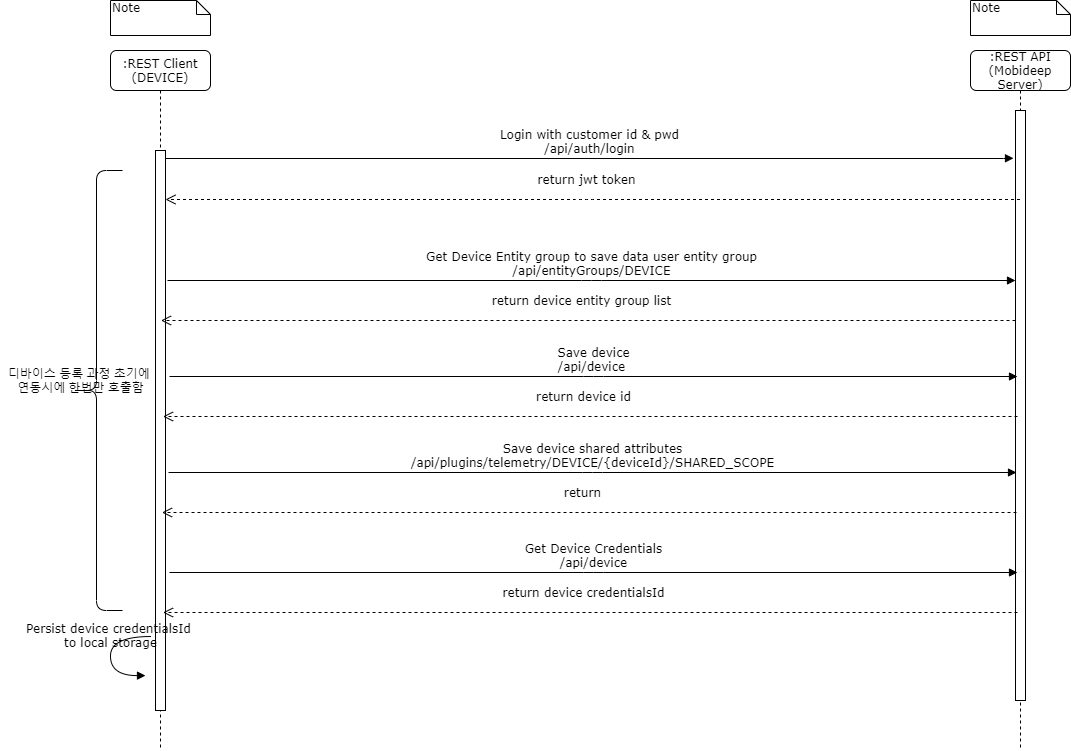

The diagram above was exported from draw.io. Its source (the exported page's mxGraphModel, read from the mxfile embedded in the PNG):
<mxGraphModel dx="2249" dy="737" grid="1" gridSize="10" guides="1" tooltips="1" connect="1" arrows="1" fold="1" page="1" pageScale="1" pageWidth="827" pageHeight="1169" math="0" shadow="0">
  <root>
    <mxCell id="hP8Yk7usws9kCno7D4d--0" />
    <mxCell id="hP8Yk7usws9kCno7D4d--1" parent="hP8Yk7usws9kCno7D4d--0" />
    <mxCell id="hP8Yk7usws9kCno7D4d--2" value=":REST API&lt;br&gt;(Mobideep Server)" style="shape=umlLifeline;perimeter=lifelinePerimeter;whiteSpace=wrap;html=1;container=1;collapsible=0;recursiveResize=0;outlineConnect=0;rounded=1;shadow=0;comic=0;labelBackgroundColor=none;strokeWidth=1;fontFamily=Verdana;fontSize=12;align=center;" vertex="1" parent="hP8Yk7usws9kCno7D4d--1">
      <mxGeometry x="960" y="80" width="100" height="700" as="geometry" />
    </mxCell>
    <mxCell id="hP8Yk7usws9kCno7D4d--3" value=":REST Client&lt;br&gt;(DEVICE)" style="shape=umlLifeline;perimeter=lifelinePerimeter;whiteSpace=wrap;html=1;container=1;collapsible=0;recursiveResize=0;outlineConnect=0;rounded=1;shadow=0;comic=0;labelBackgroundColor=none;strokeWidth=1;fontFamily=Verdana;fontSize=12;align=center;" vertex="1" parent="hP8Yk7usws9kCno7D4d--1">
      <mxGeometry x="100" y="80" width="100" height="700" as="geometry" />
    </mxCell>
    <mxCell id="hP8Yk7usws9kCno7D4d--4" value="" style="html=1;points=[];perimeter=orthogonalPerimeter;rounded=0;shadow=0;comic=0;labelBackgroundColor=none;strokeWidth=1;fontFamily=Verdana;fontSize=12;align=center;" vertex="1" parent="hP8Yk7usws9kCno7D4d--3">
      <mxGeometry x="45" y="100" width="10" height="560" as="geometry" />
    </mxCell>
    <mxCell id="hP8Yk7usws9kCno7D4d--5" value="" style="html=1;points=[];perimeter=orthogonalPerimeter;rounded=0;shadow=0;comic=0;labelBackgroundColor=none;strokeColor=#000000;strokeWidth=1;fillColor=#FFFFFF;fontFamily=Verdana;fontSize=12;fontColor=#000000;align=center;" vertex="1" parent="hP8Yk7usws9kCno7D4d--1">
      <mxGeometry x="1005" y="140" width="10" height="590" as="geometry" />
    </mxCell>
    <mxCell id="hP8Yk7usws9kCno7D4d--6" value="Login with customer id &amp;amp; pwd&lt;br&gt;/api/auth/login" style="html=1;verticalAlign=bottom;endArrow=block;labelBackgroundColor=none;fontFamily=Verdana;fontSize=12;edgeStyle=elbowEdgeStyle;elbow=vertical;entryX=-0.2;entryY=0.081;entryDx=0;entryDy=0;entryPerimeter=0;" edge="1" parent="hP8Yk7usws9kCno7D4d--1" source="hP8Yk7usws9kCno7D4d--4" target="hP8Yk7usws9kCno7D4d--5">
      <mxGeometry relative="1" as="geometry">
        <mxPoint x="220" y="190" as="sourcePoint" />
        <mxPoint x="990" y="171" as="targetPoint" />
      </mxGeometry>
    </mxCell>
    <mxCell id="hP8Yk7usws9kCno7D4d--7" value="Note" style="shape=note;whiteSpace=wrap;html=1;size=14;verticalAlign=top;align=left;spacingTop=-6;rounded=0;shadow=0;comic=0;labelBackgroundColor=none;strokeWidth=1;fontFamily=Verdana;fontSize=12" vertex="1" parent="hP8Yk7usws9kCno7D4d--1">
      <mxGeometry x="100" y="30" width="100" height="35" as="geometry" />
    </mxCell>
    <mxCell id="hP8Yk7usws9kCno7D4d--8" value="Note" style="shape=note;whiteSpace=wrap;html=1;size=14;verticalAlign=top;align=left;spacingTop=-6;rounded=0;shadow=0;comic=0;labelBackgroundColor=none;strokeWidth=1;fontFamily=Verdana;fontSize=12" vertex="1" parent="hP8Yk7usws9kCno7D4d--1">
      <mxGeometry x="960" y="30" width="100" height="35" as="geometry" />
    </mxCell>
    <mxCell id="hP8Yk7usws9kCno7D4d--9" value="return jwt token" style="html=1;verticalAlign=bottom;endArrow=open;dashed=1;endSize=8;labelBackgroundColor=none;fontFamily=Verdana;fontSize=12;edgeStyle=elbowEdgeStyle;elbow=vertical;" edge="1" parent="hP8Yk7usws9kCno7D4d--1">
      <mxGeometry x="0.017" y="-10" relative="1" as="geometry">
        <mxPoint x="155" y="229" as="targetPoint" />
        <Array as="points">
          <mxPoint x="575" y="229" />
        </Array>
        <mxPoint x="1009.5" y="229" as="sourcePoint" />
        <mxPoint x="1" as="offset" />
      </mxGeometry>
    </mxCell>
    <mxCell id="hP8Yk7usws9kCno7D4d--10" value="Get Device Entity group to save data user entity group&lt;br&gt;/api/entityGroups/DEVICE" style="html=1;verticalAlign=bottom;endArrow=block;labelBackgroundColor=none;fontFamily=Verdana;fontSize=12;edgeStyle=elbowEdgeStyle;elbow=vertical;" edge="1" parent="hP8Yk7usws9kCno7D4d--1">
      <mxGeometry relative="1" as="geometry">
        <mxPoint x="157" y="310" as="sourcePoint" />
        <mxPoint x="1005" y="310" as="targetPoint" />
      </mxGeometry>
    </mxCell>
    <mxCell id="hP8Yk7usws9kCno7D4d--11" value="return device entity group list" style="html=1;verticalAlign=bottom;endArrow=open;dashed=1;endSize=8;labelBackgroundColor=none;fontFamily=Verdana;fontSize=12;edgeStyle=elbowEdgeStyle;elbow=vertical;" edge="1" parent="hP8Yk7usws9kCno7D4d--1">
      <mxGeometry x="0.017" y="-10" relative="1" as="geometry">
        <mxPoint x="150.5" y="350" as="targetPoint" />
        <Array as="points">
          <mxPoint x="570.5" y="350" />
        </Array>
        <mxPoint x="1005" y="350" as="sourcePoint" />
        <mxPoint x="1" as="offset" />
      </mxGeometry>
    </mxCell>
    <mxCell id="hP8Yk7usws9kCno7D4d--12" value="Save device&lt;br&gt;/api/device&amp;nbsp;" style="html=1;verticalAlign=bottom;endArrow=block;labelBackgroundColor=none;fontFamily=Verdana;fontSize=12;edgeStyle=elbowEdgeStyle;elbow=vertical;" edge="1" parent="hP8Yk7usws9kCno7D4d--1">
      <mxGeometry relative="1" as="geometry">
        <mxPoint x="159" y="406" as="sourcePoint" />
        <mxPoint x="1007" y="406" as="targetPoint" />
      </mxGeometry>
    </mxCell>
    <mxCell id="hP8Yk7usws9kCno7D4d--13" value="return device id" style="html=1;verticalAlign=bottom;endArrow=open;dashed=1;endSize=8;labelBackgroundColor=none;fontFamily=Verdana;fontSize=12;edgeStyle=elbowEdgeStyle;elbow=vertical;" edge="1" parent="hP8Yk7usws9kCno7D4d--1">
      <mxGeometry x="0.017" y="-10" relative="1" as="geometry">
        <mxPoint x="152.5" y="446" as="targetPoint" />
        <Array as="points">
          <mxPoint x="572.5" y="446" />
        </Array>
        <mxPoint x="1007" y="446" as="sourcePoint" />
        <mxPoint x="1" as="offset" />
      </mxGeometry>
    </mxCell>
    <mxCell id="hP8Yk7usws9kCno7D4d--14" value="Get Device Credentials&lt;br&gt;/api/device" style="html=1;verticalAlign=bottom;endArrow=block;labelBackgroundColor=none;fontFamily=Verdana;fontSize=12;edgeStyle=elbowEdgeStyle;elbow=vertical;" edge="1" parent="hP8Yk7usws9kCno7D4d--1">
      <mxGeometry relative="1" as="geometry">
        <mxPoint x="159" y="602" as="sourcePoint" />
        <mxPoint x="1007" y="602" as="targetPoint" />
      </mxGeometry>
    </mxCell>
    <mxCell id="hP8Yk7usws9kCno7D4d--15" value="return device credentialsId" style="html=1;verticalAlign=bottom;endArrow=open;dashed=1;endSize=8;labelBackgroundColor=none;fontFamily=Verdana;fontSize=12;edgeStyle=elbowEdgeStyle;elbow=vertical;" edge="1" parent="hP8Yk7usws9kCno7D4d--1">
      <mxGeometry x="0.017" y="-10" relative="1" as="geometry">
        <mxPoint x="152.5" y="642" as="targetPoint" />
        <Array as="points">
          <mxPoint x="572.5" y="642" />
        </Array>
        <mxPoint x="1007" y="642" as="sourcePoint" />
        <mxPoint x="1" as="offset" />
      </mxGeometry>
    </mxCell>
    <mxCell id="hP8Yk7usws9kCno7D4d--16" value="Persist device credentialsId &lt;br&gt;to local storage" style="html=1;verticalAlign=bottom;endArrow=block;labelBackgroundColor=none;fontFamily=Verdana;fontSize=12;elbow=vertical;edgeStyle=orthogonalEdgeStyle;curved=1;exitX=1.066;exitY=0.713;exitPerimeter=0;" edge="1" parent="hP8Yk7usws9kCno7D4d--1">
      <mxGeometry relative="1" as="geometry">
        <mxPoint x="140.66000000000008" y="666.0100000000001" as="sourcePoint" />
        <mxPoint x="135" y="705.1" as="targetPoint" />
        <Array as="points">
          <mxPoint x="100" y="666.1" />
          <mxPoint x="100" y="705.1" />
        </Array>
      </mxGeometry>
    </mxCell>
    <mxCell id="hP8Yk7usws9kCno7D4d--23" value="Save device shared attributes&lt;br&gt;/api/plugins/telemetry/DEVICE/{deviceId}/SHARED_SCOPE" style="html=1;verticalAlign=bottom;endArrow=block;labelBackgroundColor=none;fontFamily=Verdana;fontSize=12;edgeStyle=elbowEdgeStyle;elbow=vertical;" edge="1" parent="hP8Yk7usws9kCno7D4d--1">
      <mxGeometry relative="1" as="geometry">
        <mxPoint x="158" y="502" as="sourcePoint" />
        <mxPoint x="1006" y="502" as="targetPoint" />
      </mxGeometry>
    </mxCell>
    <mxCell id="hP8Yk7usws9kCno7D4d--24" value="return" style="html=1;verticalAlign=bottom;endArrow=open;dashed=1;endSize=8;labelBackgroundColor=none;fontFamily=Verdana;fontSize=12;edgeStyle=elbowEdgeStyle;elbow=vertical;" edge="1" parent="hP8Yk7usws9kCno7D4d--1">
      <mxGeometry x="0.017" y="-10" relative="1" as="geometry">
        <mxPoint x="151.5" y="542" as="targetPoint" />
        <Array as="points">
          <mxPoint x="571.5" y="542" />
        </Array>
        <mxPoint x="1006" y="542" as="sourcePoint" />
        <mxPoint x="1" as="offset" />
      </mxGeometry>
    </mxCell>
    <mxCell id="hP8Yk7usws9kCno7D4d--25" value="" style="shape=curlyBracket;whiteSpace=wrap;html=1;rounded=1;size=0.5;rotation=0;" vertex="1" parent="hP8Yk7usws9kCno7D4d--1">
      <mxGeometry x="60" y="200" width="52" height="440" as="geometry" />
    </mxCell>
    <mxCell id="hP8Yk7usws9kCno7D4d--27" value="디바이스 등록 과정 초기에 &lt;br&gt;연동시에 한번만 호출함" style="text;html=1;align=center;verticalAlign=middle;resizable=0;points=[];autosize=1;" vertex="1" parent="hP8Yk7usws9kCno7D4d--1">
      <mxGeometry x="-10" y="395" width="160" height="30" as="geometry" />
    </mxCell>
  </root>
</mxGraphModel>